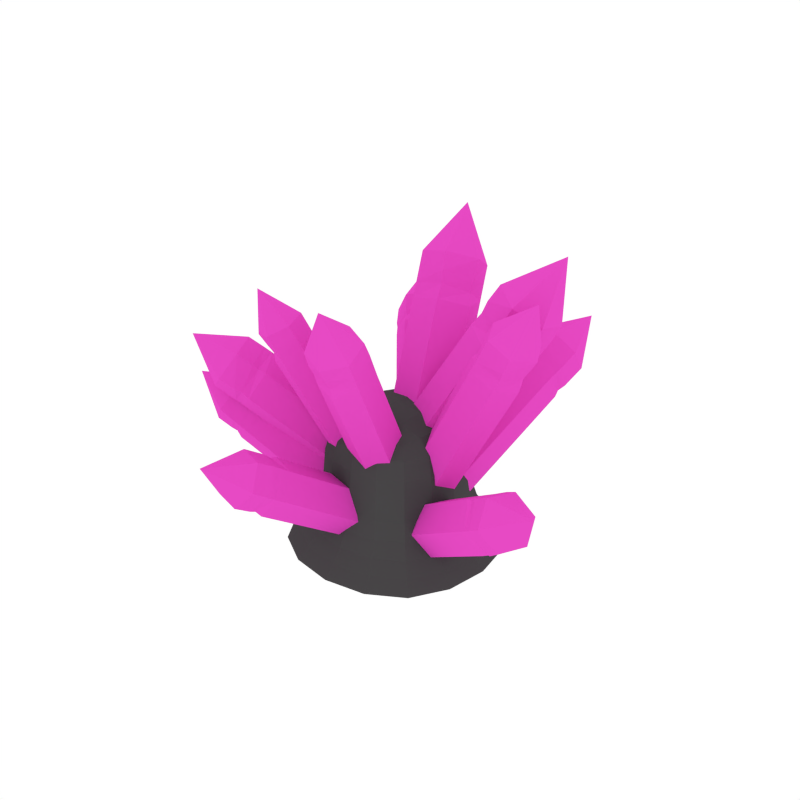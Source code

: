 # Source: Mineral.blend  (saved by Blender 2.79.0; exported with 4.5.12 LTS)
import bpy
from mathutils import Matrix  # noqa: F401  (used for matrix-valued properties, if any)

bpy.ops.wm.read_factory_settings(use_empty=True)
scene = bpy.context.scene
scene.name = 'Scene'

# ---- collections
col_collection_1 = bpy.data.collections.new('Collection 1'); scene.collection.children.link(col_collection_1)

# ---- materials (node trees are filled in below, after node groups)
mat_grey = bpy.data.materials.new('Grey')
mat_grey.alpha_threshold = 0.0
mat_grey.diffuse_color = (0.0668, 0.0668, 0.0668, 1.0)
mat_grey.roughness = 0.5
mat_pink = bpy.data.materials.new('Pink')
mat_pink.alpha_threshold = 0.0
mat_pink.diffuse_color = (0.8, 0.06879, 0.5523, 1.0)
mat_pink.roughness = 0.5

# ---- material node trees

# ---- world
world_world = bpy.data.worlds.new('World'); scene.world = world_world
world_world.color = (1.0, 1.0, 1.0)
world_world.use_sun_shadow = False
world_world.sun_shadow_jitter_overblur = 0.0
world_world.cycles.sampling_method = 'NONE'
world_world.cycles.sample_map_resolution = 256

# ---- meshes
me_cube_024 = bpy.data.meshes.new('Cube.024')
me_cube_024.from_pydata([(-0.09692, -1.707e-09, 0.03333), (-0.09038, -0.03864, 0.03287), (-0.08946, -1.214e-09, 0.06166), (-0.09038, 0.03864, 0.03287), (-0.09933, -1.214e-09, 0.001889), (-0.09271, -0.03973, 0.001889), (-0.08316, -0.03528, 0.05981), (-0.08316, 0.03528, 0.05981), (-0.09271, 0.03973, 0.001889), (-1.707e-09, 0.09692, 0.03333), (-0.03864, 0.09038, 0.03287), (-1.214e-09, 0.08946, 0.06166), (0.03864, 0.09038, 0.03287), (-1.214e-09, 0.09933, 0.001889), (-0.03973, 0.09271, 0.001889), (-0.03528, 0.08316, 0.05981), (0.03528, 0.08316, 0.05981), (0.03973, 0.09271, 0.001889), (0.09692, 1.707e-09, 0.03333), (0.09038, 0.03864, 0.03287), (0.08946, 1.214e-09, 0.06166), (0.09038, -0.03864, 0.03287), (0.09933, 1.214e-09, 0.001889), (0.09271, 0.03973, 0.001889), (0.08316, 0.03528, 0.05981), (0.08316, -0.03528, 0.05981), (0.09271, -0.03973, 0.001889), (1.707e-09, -0.09692, 0.03333), (0.03864, -0.09038, 0.03287), (1.214e-09, -0.08946, 0.06166), (-0.03864, -0.09038, 0.03287), (1.214e-09, -0.09933, 0.001889), (0.03973, -0.09271, 0.001889), (0.03528, -0.08316, 0.05981), (-0.03528, -0.08316, 0.05981), (-0.03973, -0.09271, 0.001889), (0.0, 3.792e-11, 0.102), (0.0, 0.03973, 0.09746), (-0.03973, 0.0, 0.09746), (0.0, -0.03973, 0.09746), (0.03973, 0.0, 0.09746), (0.03675, 0.03675, 0.09321), (-0.03675, 0.03675, 0.09321), (-0.03675, -0.03675, 0.09321), (0.03675, -0.03675, 0.09321), (0.0, -0.1219, -0.07506), (0.04876, -0.1138, -0.07506), (0.0, -0.1099, -0.05373), (-0.04876, -0.1138, -0.07506), (0.0, -0.1366, -0.0938), (0.05465, -0.1275, -0.0938), (0.04395, -0.1026, -0.05373), (-0.04395, -0.1026, -0.05373), (-0.05465, -0.1275, -0.0938), (0.1219, 0.0, -0.07506), (0.1138, 0.04876, -0.07506), (0.1099, 0.0, -0.05373), (0.1138, -0.04876, -0.07506), (0.1366, 0.0, -0.0938), (0.1275, 0.05465, -0.0938), (0.1026, 0.04395, -0.05373), (0.1026, -0.04395, -0.05373), (0.1275, -0.05465, -0.0938), (0.0, 0.1219, -0.07506), (-0.04876, 0.1138, -0.07506), (0.0, 0.1099, -0.05373), (0.04876, 0.1138, -0.07506), (0.0, 0.1366, -0.0938), (-0.05465, 0.1275, -0.0938), (-0.04395, 0.1026, -0.05373), (0.04395, 0.1026, -0.05373), (0.05465, 0.1275, -0.0938), (-0.1219, 0.0, -0.07506), (-0.1138, -0.04876, -0.07506), (-0.1099, 0.0, -0.05373), (-0.1138, 0.04876, -0.07506), (-0.1366, 0.0, -0.0938), (-0.1275, -0.05465, -0.0938), (-0.1026, -0.04395, -0.05373), (-0.1026, 0.04395, -0.05373), (-0.1275, 0.05465, -0.0938), (-0.1425, 0.06108, -0.1112), (-0.1527, 0.0, -0.1112), (-0.1425, -0.06108, -0.1112), (-0.07284, -0.07284, 0.001889), (-0.0709, -0.0709, 0.0324), (-0.06489, -0.06489, 0.05795), (-0.06672, -0.03339, 0.08062), (-0.07203, -6.068e-10, 0.084), (-0.06672, 0.03339, 0.08062), (-0.08058, 0.08058, -0.05373), (-0.0894, 0.0894, -0.07506), (-0.1002, 0.1002, -0.0938), (0.06108, 0.1425, -0.1112), (0.0, 0.1527, -0.1112), (-0.06108, 0.1425, -0.1112), (-0.03339, 0.06672, 0.08062), (-6.068e-10, 0.07203, 0.084), (0.03339, 0.06672, 0.08062), (0.08058, 0.08058, -0.05373), (0.0894, 0.0894, -0.07506), (0.1002, 0.1002, -0.0938), (0.1425, -0.06108, -0.1112), (0.1527, 0.0, -0.1112), (0.1425, 0.06108, -0.1112), (0.06672, 0.03339, 0.08062), (0.07203, 6.068e-10, 0.084), (0.06672, -0.03339, 0.08062), (0.08058, -0.08058, -0.05373), (0.0894, -0.0894, -0.07506), (0.1002, -0.1002, -0.0938), (-0.06108, -0.1425, -0.1112), (0.0, -0.1527, -0.1112), (0.06108, -0.1425, -0.1112), (0.03339, -0.06672, 0.08062), (6.068e-10, -0.07203, 0.084), (-0.03339, -0.06672, 0.08062), (-0.1002, -0.1002, -0.0938), (-0.0894, -0.0894, -0.07506), (-0.08058, -0.08058, -0.05373), (-0.06489, 0.06489, 0.05795), (-0.0709, 0.0709, 0.0324), (-0.07284, 0.07284, 0.001889), (0.06489, 0.06489, 0.05795), (0.0709, 0.0709, 0.0324), (0.07284, 0.07284, 0.001889), (0.06489, -0.06489, 0.05795), (0.0709, -0.0709, 0.0324), (0.07284, -0.07284, 0.001889), (0.04076, -0.09511, -0.02851), (4.551e-10, -0.1019, -0.02851), (-0.04076, -0.09511, -0.02851), (0.09511, 0.04076, -0.02851), (0.1019, 4.551e-10, -0.02851), (0.09511, -0.04076, -0.02851), (-0.04076, 0.09511, -0.02851), (-4.551e-10, 0.1019, -0.02851), (0.04076, 0.09511, -0.02851), (-0.09511, -0.04076, -0.02851), (-0.1019, -4.551e-10, -0.02851), (-0.09511, 0.04076, -0.02851), (-0.112, -0.112, -0.1112), (-0.05609, -0.05609, 0.07377), (-0.112, 0.112, -0.1112), (-0.05609, 0.05609, 0.07377), (0.112, -0.112, -0.1112), (0.05609, -0.05609, 0.07377), (0.112, 0.112, -0.1112), (0.05609, 0.05609, 0.07377), (-0.07473, -0.07473, -0.02851), (-0.07473, 0.07473, -0.02851), (0.07473, 0.07473, -0.02851), (0.07473, -0.07473, -0.02851), (0.1505, 0.2072, 0.1441), (0.1165, 0.2011, 0.1688), (0.0812, 0.219, 0.1597), (0.07774, 0.2459, 0.1255), (0.1104, 0.2524, 0.101), (0.1478, 0.2321, 0.1104), (0.1316, 0.2774, 0.1726), (0.145, 0.187, 0.1302), (0.1093, 0.1808, 0.1552), (0.07516, 0.1986, 0.1441), (0.06851, 0.225, 0.1119), (0.1031, 0.2323, 0.08557), (0.1388, 0.2047, 0.0902), (0.1358, 0.1627, 0.1118), (0.1012, 0.1567, 0.1379), (0.134, 0.1882, 0.07757), (0.06758, 0.182, 0.1341), (0.06286, 0.2076, 0.09974), (0.09695, 0.2148, 0.07308), (0.08219, -0.01075, -0.02266), (0.04693, -0.01663, 0.002388), (0.07957, 0.01424, -0.05846), (0.01293, 0.002242, -0.007732), (0.006041, 0.02826, -0.04042), (0.04045, 0.03538, -0.06686), (0.07412, 0.1915, 0.1379), (0.06667, 0.216, 0.1086), (0.1003, 0.2244, 0.07991), (0.1407, 0.1757, 0.1215), (0.1057, 0.1702, 0.1476), (0.134, 0.195, 0.08491), (-0.2132, -0.09913, 0.091), (-0.2257, -0.1219, 0.06155), (-0.2475, -0.1075, 0.03468), (-0.2596, -0.06912, 0.03601), (-0.2479, -0.04635, 0.06435), (-0.2236, -0.06184, 0.0925), (-0.2851, -0.1002, 0.0959), (-0.1939, -0.09371, 0.07951), (-0.2069, -0.1166, 0.04863), (-0.2276, -0.1006, 0.02251), (-0.2408, -0.06405, 0.02107), (-0.2286, -0.03958, 0.05113), (-0.1973, -0.05328, 0.0754), (-0.1707, -0.08563, 0.06328), (-0.1839, -0.1095, 0.03351), (-0.1812, -0.04772, 0.06569), (-0.2129, -0.09737, 0.01049), (-0.2243, -0.05919, 0.01037), (-0.2121, -0.03445, 0.03996), (-0.05, -0.049, -0.01741), (-0.06315, -0.0719, -0.04782), (-0.05981, -0.009872, -0.01599), (-0.08503, -0.05637, -0.07342), (-0.09789, -0.01951, -0.0752), (-0.08555, 0.005015, -0.04532), (-0.2201, -0.09761, 0.01914), (-0.2329, -0.06409, 0.01675), (-0.2212, -0.03723, 0.0461), (-0.183, -0.08981, 0.07194), (-0.1968, -0.1135, 0.04195), (-0.1891, -0.05183, 0.06808), (-0.07907, -0.121, 0.2293), (-0.101, -0.1397, 0.2147), (-0.1285, -0.1282, 0.2075), (-0.137, -0.09684, 0.2155), (-0.1165, -0.07822, 0.2298), (-0.08617, -0.09081, 0.2367), (-0.1272, -0.1266, 0.271), (-0.0721, -0.1155, 0.2131), (-0.09461, -0.134, 0.1981), (-0.1206, -0.1212, 0.1916), (-0.1316, -0.09209, 0.1981), (-0.1101, -0.07254, 0.2131), (-0.07651, -0.08227, 0.2116), (-0.06075, -0.1042, 0.1821), (-0.08276, -0.1235, 0.1675), (-0.06676, -0.07366, 0.1894), (-0.1133, -0.1148, 0.1669), (-0.122, -0.08422, 0.174), (-0.1007, -0.0643, 0.1891), (-0.001622, -0.05328, 0.03111), (-0.02413, -0.07176, 0.01608), (-0.008115, -0.02187, 0.03794), (-0.05034, -0.05916, 0.01024), (-0.06115, -0.02985, 0.01608), (-0.03959, -0.0103, 0.03111), (-0.1147, -0.116, 0.1808), (-0.1261, -0.09, 0.1874), (-0.1059, -0.06889, 0.2025), (-0.06695, -0.1103, 0.199), (-0.08921, -0.1292, 0.1842), (-0.0728, -0.07899, 0.1971), (0.1906, 0.09806, 0.2311), (0.1909, 0.05209, 0.2435), (0.1559, 0.03477, 0.2663), (0.1179, 0.06271, 0.2805), (0.1167, 0.1073, 0.2695), (0.1545, 0.1256, 0.2433), (0.1929, 0.09731, 0.3255), (0.1786, 0.09259, 0.2074), (0.178, 0.04592, 0.2199), (0.1428, 0.03147, 0.2415), (0.105, 0.05426, 0.2574), (0.1038, 0.1011, 0.2458), (0.1351, 0.1162, 0.2077), (0.1534, 0.08121, 0.164), (0.1544, 0.03454, 0.1764), (0.1174, 0.1097, 0.1748), (0.1248, 0.01885, 0.2093), (0.08707, 0.04524, 0.2229), (0.0852, 0.09219, 0.2116), (0.03794, 0.02494, -0.05133), (0.03731, -0.02173, -0.03878), (0.0003661, 0.0534, -0.04047), (0.002627, -0.03593, -0.0162), (-0.03566, -0.01339, -0.001272), (-0.0369, 0.0335, -0.01286), (0.1337, 0.02988, 0.2242), (0.09951, 0.04998, 0.2409), (0.09556, 0.09717, 0.2307), (0.1671, 0.08741, 0.1876), (0.1672, 0.04074, 0.2001), (0.1248, 0.108, 0.1894), (0.05943, -0.1317, 0.2491), (0.06384, -0.1652, 0.2321), (0.03511, -0.1848, 0.2237), (-0.001094, -0.1733, 0.233), (-0.006387, -0.1413, 0.2497), (0.02522, -0.1195, 0.2578), (0.03436, -0.1826, 0.298), (0.05845, -0.1214, 0.2303), (0.06234, -0.1552, 0.2127), (0.03326, -0.1726, 0.205), (-0.00235, -0.165, 0.2127), (-0.00789, -0.1314, 0.2303), (0.02297, -0.1046, 0.2285), (0.05451, -0.103, 0.194), (0.05957, -0.1369, 0.1769), (0.02069, -0.08955, 0.2025), (0.03157, -0.1614, 0.1762), (-0.003967, -0.1505, 0.1845), (-0.01007, -0.117, 0.2021), (0.04199, -0.0126, 0.01728), (0.04588, -0.04645, -0.00031), (0.006994, 0.000956, 0.02527), (0.01686, -0.06422, -0.007143), (-0.01881, -0.05624, -0.00031), (-0.02435, -0.02264, 0.01728), (0.0319, -0.1636, 0.1924), (-0.000904, -0.1583, 0.2002), (-0.008856, -0.125, 0.2178), (0.0566, -0.113, 0.2137), (0.06108, -0.1469, 0.1964), (0.0221, -0.09887, 0.2115), (-0.03761, -0.226, 0.091), (-0.02528, -0.2488, 0.06155), (-0.0492, -0.2593, 0.03468), (-0.08798, -0.2487, 0.03601), (-0.1008, -0.2265, 0.06435), (-0.07456, -0.2145, 0.0925), (-0.07567, -0.287, 0.0959), (-0.03166, -0.2068, 0.07951), (-0.01944, -0.2301, 0.04863), (-0.0441, -0.2388, 0.02251), (-0.08203, -0.2301, 0.02107), (-0.09597, -0.2066, 0.05113), (-0.06751, -0.1878, 0.0754), (-0.02587, -0.1829, 0.06328), (-0.01297, -0.2069, 0.03351), (-0.06341, -0.1712, 0.06569), (-0.03892, -0.2248, 0.01049), (-0.07719, -0.2136, 0.01037), (-0.09131, -0.1899, 0.03996), (0.008816, -0.06164, -0.01741), (0.02092, -0.08511, -0.04782), (-0.02938, -0.04866, -0.01599), (-0.003997, -0.09507, -0.07342), (-0.04194, -0.08588, -0.0752), (-0.05585, -0.06221, -0.04532), (-0.04258, -0.2309, 0.01914), (-0.07773, -0.2235, 0.01675), (-0.09391, -0.1991, 0.0461), (-0.02904, -0.1955, 0.07194), (-0.0166, -0.2199, 0.04195), (-0.06424, -0.18, 0.06808), (-0.09769, 0.2458, 0.1441), (-0.111, 0.2138, 0.1688), (-0.1452, 0.1939, 0.1597), (-0.1696, 0.2056, 0.1255), (-0.1575, 0.2366, 0.101), (-0.12, 0.257, 0.1104), (-0.1669, 0.268, 0.1726), (-0.08372, 0.2302, 0.1302), (-0.09787, 0.1969, 0.1552), (-0.1313, 0.1778, 0.1441), (-0.1571, 0.1865, 0.1119), (-0.1445, 0.2195, 0.08557), (-0.1019, 0.2345, 0.0902), (-0.06826, 0.2093, 0.1118), (-0.08195, 0.177, 0.1379), (-0.09065, 0.2216, 0.07757), (-0.1215, 0.1624, 0.1341), (-0.1456, 0.1724, 0.09974), (-0.1331, 0.2049, 0.07308), (0.04837, 0.07016, -0.02266), (0.03419, 0.03735, 0.002388), (0.02595, 0.08151, -0.05846), (-0.0001097, 0.01901, -0.007732), (-0.0257, 0.02734, -0.04042), (-0.01303, 0.06011, -0.06686), (-0.1259, 0.1731, 0.1379), (-0.1506, 0.1801, 0.1086), (-0.1394, 0.2129, 0.07991), (-0.0765, 0.2205, 0.1215), (-0.0909, 0.1881, 0.1476), (-0.09637, 0.2252, 0.08491), (-0.2276, -0.06565, 0.1441), (-0.198, -0.08357, 0.1688), (-0.1834, -0.1204, 0.1597), (-0.1986, -0.1428, 0.1255), (-0.2274, -0.1261, 0.101), (-0.242, -0.08605, 0.1104), (-0.2599, -0.1308, 0.1726), (-0.2101, -0.05417, 0.1302), (-0.1792, -0.07314, 0.1552), (-0.1654, -0.1091, 0.1441), (-0.1779, -0.1333, 0.1119), (-0.2086, -0.1158, 0.08557), (-0.2171, -0.07151, 0.0902), (-0.1871, -0.042, 0.1118), (-0.1572, -0.06038, 0.1379), (-0.2026, -0.0623, 0.07757), (-0.1487, -0.1016, 0.1341), (-0.1621, -0.124, 0.09974), (-0.1924, -0.1068, 0.07308), (-0.03206, 0.05249, -0.02266), (-0.001741, 0.03356, 0.002388), (-0.04664, 0.03203, -0.05846), (0.01125, -0.003094, -0.007732), (-0.0008117, -0.02715, -0.04042), (-0.03132, -0.009719, -0.06686), (-0.1599, -0.1044, 0.1379), (-0.1706, -0.1278, 0.1086), (-0.2013, -0.1118, 0.07991), (-0.1994, -0.04848, 0.1215), (-0.1695, -0.06756, 0.1476), (-0.207, -0.06742, 0.08491), (0.2479, -0.07683, 0.091), (0.2723, -0.06805, 0.06155), (0.2791, -0.09327, 0.03468), (0.2628, -0.13, 0.03601), (0.2389, -0.1394, 0.06435), (0.231, -0.1116, 0.0925), (0.3025, -0.1236, 0.0959), (0.2298, -0.06807, 0.07951), (0.2547, -0.05949, 0.04863), (0.2596, -0.08517, 0.02251), (0.2453, -0.1214, 0.02107), (0.22, -0.1316, 0.05113), (0.2056, -0.1007, 0.0754), (0.207, -0.05878, 0.06328), (0.2327, -0.04962, 0.03351), (0.1898, -0.09414, 0.06569), (0.2465, -0.07794, 0.01049), (0.2298, -0.1141, 0.01037), (0.2042, -0.1245, 0.03996), (0.09233, -0.006337, -0.01741), (0.1174, 0.002118, -0.04782), (0.07379, -0.04216, -0.01599), (0.1235, -0.02401, -0.07342), (0.1087, -0.06015, -0.0752), (0.08322, -0.07036, -0.04532), (0.252, -0.08248, 0.01914), (0.2394, -0.1161, 0.01675), (0.2128, -0.1285, 0.0461), (0.219, -0.0638, 0.07194), (0.2451, -0.05515, 0.04195), (0.1985, -0.09629, 0.06808), (0.1692, 0.03322, 0.2491), (0.2029, 0.03258, 0.2321), (0.2181, 0.001227, 0.2237), (0.2013, -0.03284, 0.233), (0.1689, -0.03329, 0.2497), (0.152, 0.001227, 0.2578), (0.2158, 0.0008178, 0.298), (0.1588, 0.0338, 0.2303), (0.1929, 0.03258, 0.2127), (0.2057, 0.001227, 0.205), (0.1929, -0.03284, 0.2127), (0.1588, -0.03329, 0.2303), (0.1369, 0.001227, 0.2285), (0.1401, 0.03265, 0.194), (0.1744, 0.03258, 0.1769), (0.1217, 0.001227, 0.2025), (0.1944, 0.001227, 0.1762), (0.1783, -0.03228, 0.1845), (0.1443, -0.03329, 0.2021), (0.04881, 0.0338, 0.01728), (0.08286, 0.03258, -0.00031), (0.03017, 0.001227, 0.02527), (0.09609, 0.001227, -0.007143), (0.08286, -0.03284, -0.00031), (0.04881, -0.03329, 0.01728), (0.1966, 0.001227, 0.1924), (0.1864, -0.03041, 0.2002), (0.1524, -0.03329, 0.2178), (0.1503, 0.03323, 0.2137), (0.1844, 0.03258, 0.1964), (0.1311, 0.001227, 0.2115), (-0.03837, 0.1973, 0.2311), (0.007119, 0.1907, 0.2435), (0.01902, 0.1535, 0.2663), (-0.0143, 0.1201, 0.2805), (-0.05859, 0.1256, 0.2695), (-0.071, 0.1657, 0.2433), (-0.03728, 0.1995, 0.3255), (-0.03475, 0.1847, 0.2074), (0.01131, 0.177, 0.2199), (0.02032, 0.1401, 0.2415), (-0.007859, 0.1062, 0.2574), (-0.0544, 0.1119, 0.2458), (-0.06461, 0.1452, 0.2077), (-0.02728, 0.158, 0.164), (0.01901, 0.152, 0.1764), (-0.06081, 0.1267, 0.1748), (0.0301, 0.1204, 0.2093), (-0.001631, 0.08703, 0.2229), (-0.04834, 0.0922, 0.2116), (0.01109, 0.03541, -0.05133), (0.05714, 0.0278, -0.03878), (-0.02267, 0.00252, -0.04047), (0.06598, -0.008609, -0.0162), (0.03797, -0.04309, -0.001272), (-0.00857, -0.0373, -0.01286), (0.02054, 0.1309, 0.2242), (-0.004456, 0.1, 0.2409), (-0.05171, 0.1032, 0.2307), (-0.03136, 0.1724, 0.1876), (0.01481, 0.1656, 0.2001), (-0.05804, 0.1337, 0.1894)], [], [(0, 4, 5, 1), (1, 5, 84, 85), (4, 139, 138, 5), (5, 138, 149, 84), (0, 1, 6, 2), (2, 6, 87, 88), (1, 85, 86, 6), (6, 86, 142, 87), (0, 2, 7, 3), (3, 7, 120, 121), (2, 88, 89, 7), (7, 89, 144, 120), (0, 3, 8, 4), (4, 8, 140, 139), (3, 121, 122, 8), (8, 122, 150, 140), (9, 13, 14, 10), (10, 14, 122, 121), (13, 136, 135, 14), (14, 135, 150, 122), (9, 10, 15, 11), (11, 15, 96, 97), (10, 121, 120, 15), (15, 120, 144, 96), (9, 11, 16, 12), (12, 16, 123, 124), (11, 97, 98, 16), (16, 98, 148, 123), (9, 12, 17, 13), (13, 17, 137, 136), (12, 124, 125, 17), (17, 125, 151, 137), (18, 22, 23, 19), (19, 23, 125, 124), (22, 133, 132, 23), (23, 132, 151, 125), (18, 19, 24, 20), (20, 24, 105, 106), (19, 124, 123, 24), (24, 123, 148, 105), (18, 20, 25, 21), (21, 25, 126, 127), (20, 106, 107, 25), (25, 107, 146, 126), (18, 21, 26, 22), (22, 26, 134, 133), (21, 127, 128, 26), (26, 128, 152, 134), (27, 31, 32, 28), (28, 32, 128, 127), (31, 130, 129, 32), (32, 129, 152, 128), (27, 28, 33, 29), (29, 33, 114, 115), (28, 127, 126, 33), (33, 126, 146, 114), (27, 29, 34, 30), (30, 34, 86, 85), (29, 115, 116, 34), (34, 116, 142, 86), (27, 30, 35, 31), (31, 35, 131, 130), (30, 85, 84, 35), (35, 84, 149, 131), (36, 40, 41, 37), (37, 41, 98, 97), (40, 106, 105, 41), (41, 105, 148, 98), (36, 37, 42, 38), (38, 42, 89, 88), (37, 97, 96, 42), (42, 96, 144, 89), (36, 38, 43, 39), (39, 43, 116, 115), (38, 88, 87, 43), (43, 87, 142, 116), (36, 39, 44, 40), (40, 44, 107, 106), (39, 115, 114, 44), (44, 114, 146, 107), (45, 49, 50, 46), (46, 50, 110, 109), (49, 112, 113, 50), (50, 113, 145, 110), (45, 46, 51, 47), (47, 51, 129, 130), (46, 109, 108, 51), (51, 108, 152, 129), (45, 47, 52, 48), (48, 52, 119, 118), (47, 130, 131, 52), (52, 131, 149, 119), (45, 48, 53, 49), (49, 53, 111, 112), (48, 118, 117, 53), (53, 117, 141, 111), (54, 58, 59, 55), (55, 59, 101, 100), (58, 103, 104, 59), (59, 104, 147, 101), (54, 55, 60, 56), (56, 60, 132, 133), (55, 100, 99, 60), (60, 99, 151, 132), (54, 56, 61, 57), (57, 61, 108, 109), (56, 133, 134, 61), (61, 134, 152, 108), (54, 57, 62, 58), (58, 62, 102, 103), (57, 109, 110, 62), (62, 110, 145, 102), (63, 67, 68, 64), (64, 68, 92, 91), (67, 94, 95, 68), (68, 95, 143, 92), (63, 64, 69, 65), (65, 69, 135, 136), (64, 91, 90, 69), (69, 90, 150, 135), (63, 65, 70, 66), (66, 70, 99, 100), (65, 136, 137, 70), (70, 137, 151, 99), (63, 66, 71, 67), (67, 71, 93, 94), (66, 100, 101, 71), (71, 101, 147, 93), (72, 76, 77, 73), (73, 77, 117, 118), (76, 82, 83, 77), (77, 83, 141, 117), (72, 73, 78, 74), (74, 78, 138, 139), (73, 118, 119, 78), (78, 119, 149, 138), (72, 74, 79, 75), (75, 79, 90, 91), (74, 139, 140, 79), (79, 140, 150, 90), (72, 75, 80, 76), (76, 80, 81, 82), (75, 91, 92, 80), (80, 92, 143, 81), (159, 158, 157), (159, 153, 158), (155, 154, 159), (156, 159, 157), (155, 159, 156), (154, 153, 159), (156, 157, 164, 163), (154, 155, 162, 161), (158, 153, 160, 165), (157, 158, 165, 164), (155, 156, 163, 162), (153, 154, 161, 160), (179, 180, 171, 170), (182, 178, 169, 167), (183, 181, 166, 168), (180, 183, 168, 171), (178, 179, 170, 169), (181, 182, 167, 166), (170, 171, 177, 176), (167, 169, 175, 173), (168, 166, 172, 174), (171, 168, 174, 177), (169, 170, 176, 175), (166, 167, 173, 172), (160, 161, 182, 181), (162, 163, 179, 178), (164, 165, 183, 180), (165, 160, 181, 183), (161, 162, 178, 182), (163, 164, 180, 179), (190, 189, 188), (190, 184, 189), (186, 185, 190), (187, 190, 188), (186, 190, 187), (185, 184, 190), (187, 188, 195, 194), (185, 186, 193, 192), (189, 184, 191, 196), (188, 189, 196, 195), (186, 187, 194, 193), (184, 185, 192, 191), (210, 211, 202, 201), (213, 209, 200, 198), (214, 212, 197, 199), (211, 214, 199, 202), (209, 210, 201, 200), (212, 213, 198, 197), (201, 202, 208, 207), (198, 200, 206, 204), (199, 197, 203, 205), (202, 199, 205, 208), (200, 201, 207, 206), (197, 198, 204, 203), (191, 192, 213, 212), (193, 194, 210, 209), (195, 196, 214, 211), (196, 191, 212, 214), (192, 193, 209, 213), (194, 195, 211, 210), (221, 220, 219), (221, 215, 220), (217, 216, 221), (218, 221, 219), (217, 221, 218), (216, 215, 221), (218, 219, 226, 225), (216, 217, 224, 223), (220, 215, 222, 227), (219, 220, 227, 226), (217, 218, 225, 224), (215, 216, 223, 222), (241, 242, 233, 232), (244, 240, 231, 229), (245, 243, 228, 230), (242, 245, 230, 233), (240, 241, 232, 231), (243, 244, 229, 228), (232, 233, 239, 238), (229, 231, 237, 235), (230, 228, 234, 236), (233, 230, 236, 239), (231, 232, 238, 237), (228, 229, 235, 234), (222, 223, 244, 243), (224, 225, 241, 240), (226, 227, 245, 242), (227, 222, 243, 245), (223, 224, 240, 244), (225, 226, 242, 241), (252, 251, 250), (252, 246, 251), (248, 247, 252), (249, 252, 250), (248, 252, 249), (247, 246, 252), (249, 250, 257, 256), (247, 248, 255, 254), (251, 246, 253, 258), (250, 251, 258, 257), (248, 249, 256, 255), (246, 247, 254, 253), (272, 273, 264, 263), (275, 271, 262, 260), (276, 274, 259, 261), (273, 276, 261, 264), (271, 272, 263, 262), (274, 275, 260, 259), (263, 264, 270, 269), (260, 262, 268, 266), (261, 259, 265, 267), (264, 261, 267, 270), (262, 263, 269, 268), (259, 260, 266, 265), (253, 254, 275, 274), (255, 256, 272, 271), (257, 258, 276, 273), (258, 253, 274, 276), (254, 255, 271, 275), (256, 257, 273, 272), (283, 282, 281), (283, 277, 282), (279, 278, 283), (280, 283, 281), (279, 283, 280), (278, 277, 283), (280, 281, 288, 287), (278, 279, 286, 285), (282, 277, 284, 289), (281, 282, 289, 288), (279, 280, 287, 286), (277, 278, 285, 284), (303, 304, 295, 294), (306, 302, 293, 291), (307, 305, 290, 292), (304, 307, 292, 295), (302, 303, 294, 293), (305, 306, 291, 290), (294, 295, 301, 300), (291, 293, 299, 297), (292, 290, 296, 298), (295, 292, 298, 301), (293, 294, 300, 299), (290, 291, 297, 296), (284, 285, 306, 305), (286, 287, 303, 302), (288, 289, 307, 304), (289, 284, 305, 307), (285, 286, 302, 306), (287, 288, 304, 303), (314, 313, 312), (314, 308, 313), (310, 309, 314), (311, 314, 312), (310, 314, 311), (309, 308, 314), (311, 312, 319, 318), (309, 310, 317, 316), (313, 308, 315, 320), (312, 313, 320, 319), (310, 311, 318, 317), (308, 309, 316, 315), (334, 335, 326, 325), (337, 333, 324, 322), (338, 336, 321, 323), (335, 338, 323, 326), (333, 334, 325, 324), (336, 337, 322, 321), (325, 326, 332, 331), (322, 324, 330, 328), (323, 321, 327, 329), (326, 323, 329, 332), (324, 325, 331, 330), (321, 322, 328, 327), (315, 316, 337, 336), (317, 318, 334, 333), (319, 320, 338, 335), (320, 315, 336, 338), (316, 317, 333, 337), (318, 319, 335, 334), (345, 344, 343), (345, 339, 344), (341, 340, 345), (342, 345, 343), (341, 345, 342), (340, 339, 345), (342, 343, 350, 349), (340, 341, 348, 347), (344, 339, 346, 351), (343, 344, 351, 350), (341, 342, 349, 348), (339, 340, 347, 346), (365, 366, 357, 356), (368, 364, 355, 353), (369, 367, 352, 354), (366, 369, 354, 357), (364, 365, 356, 355), (367, 368, 353, 352), (356, 357, 363, 362), (353, 355, 361, 359), (354, 352, 358, 360), (357, 354, 360, 363), (355, 356, 362, 361), (352, 353, 359, 358), (346, 347, 368, 367), (348, 349, 365, 364), (350, 351, 369, 366), (351, 346, 367, 369), (347, 348, 364, 368), (349, 350, 366, 365), (376, 375, 374), (376, 370, 375), (372, 371, 376), (373, 376, 374), (372, 376, 373), (371, 370, 376), (373, 374, 381, 380), (371, 372, 379, 378), (375, 370, 377, 382), (374, 375, 382, 381), (372, 373, 380, 379), (370, 371, 378, 377), (396, 397, 388, 387), (399, 395, 386, 384), (400, 398, 383, 385), (397, 400, 385, 388), (395, 396, 387, 386), (398, 399, 384, 383), (387, 388, 394, 393), (384, 386, 392, 390), (385, 383, 389, 391), (388, 385, 391, 394), (386, 387, 393, 392), (383, 384, 390, 389), (377, 378, 399, 398), (379, 380, 396, 395), (381, 382, 400, 397), (382, 377, 398, 400), (378, 379, 395, 399), (380, 381, 397, 396), (407, 406, 405), (407, 401, 406), (403, 402, 407), (404, 407, 405), (403, 407, 404), (402, 401, 407), (404, 405, 412, 411), (402, 403, 410, 409), (406, 401, 408, 413), (405, 406, 413, 412), (403, 404, 411, 410), (401, 402, 409, 408), (427, 428, 419, 418), (430, 426, 417, 415), (431, 429, 414, 416), (428, 431, 416, 419), (426, 427, 418, 417), (429, 430, 415, 414), (418, 419, 425, 424), (415, 417, 423, 421), (416, 414, 420, 422), (419, 416, 422, 425), (417, 418, 424, 423), (414, 415, 421, 420), (408, 409, 430, 429), (410, 411, 427, 426), (412, 413, 431, 428), (413, 408, 429, 431), (409, 410, 426, 430), (411, 412, 428, 427), (438, 437, 436), (438, 432, 437), (434, 433, 438), (435, 438, 436), (434, 438, 435), (433, 432, 438), (435, 436, 443, 442), (433, 434, 441, 440), (437, 432, 439, 444), (436, 437, 444, 443), (434, 435, 442, 441), (432, 433, 440, 439), (458, 459, 450, 449), (461, 457, 448, 446), (462, 460, 445, 447), (459, 462, 447, 450), (457, 458, 449, 448), (460, 461, 446, 445), (449, 450, 456, 455), (446, 448, 454, 452), (447, 445, 451, 453), (450, 447, 453, 456), (448, 449, 455, 454), (445, 446, 452, 451), (439, 440, 461, 460), (441, 442, 458, 457), (443, 444, 462, 459), (444, 439, 460, 462), (440, 441, 457, 461), (442, 443, 459, 458), (469, 468, 467), (469, 463, 468), (465, 464, 469), (466, 469, 467), (465, 469, 466), (464, 463, 469), (466, 467, 474, 473), (464, 465, 472, 471), (468, 463, 470, 475), (467, 468, 475, 474), (465, 466, 473, 472), (463, 464, 471, 470), (489, 490, 481, 480), (492, 488, 479, 477), (493, 491, 476, 478), (490, 493, 478, 481), (488, 489, 480, 479), (491, 492, 477, 476), (480, 481, 487, 486), (477, 479, 485, 483), (478, 476, 482, 484), (481, 478, 484, 487), (479, 480, 486, 485), (476, 477, 483, 482), (470, 471, 492, 491), (472, 473, 489, 488), (474, 475, 493, 490), (475, 470, 491, 493), (471, 472, 488, 492), (473, 474, 490, 489), (143, 95, 94, 93, 147, 104, 103, 102, 145, 113, 112, 111, 141, 83, 82, 81)])
me_cube_024.polygons.foreach_set('material_index', [0, 0, 0, 0, 0, 0, 0, 0, 0, 0, 0, 0, 0, 0, 0, 0, 0, 0, 0, 0, 0, 0, 0, 0, 0, 0, 0, 0, 0, 0, 0, 0, 0, 0, 0, 0, 0, 0, 0, 0, 0, 0, 0, 0, 0, 0, 0, 0, 0, 0, 0, 0, 0, 0, 0, 0, 0, 0, 0, 0, 0, 0, 0, 0, 0, 0, 0, 0, 0, 0, 0, 0, 0, 0, 0, 0, 0, 0, 0, 0, 0, 0, 0, 0, 0, 0, 0, 0, 0, 0, 0, 0, 0, 0, 0, 0, 0, 0, 0, 0, 0, 0, 0, 0, 0, 0, 0, 0, 0, 0, 0, 0, 0, 0, 0, 0, 0, 0, 0, 0, 0, 0, 0, 0, 0, 0, 0, 0, 0, 0, 0, 0, 0, 0, 0, 0, 0, 0, 0, 0, 0, 0, 0, 0, 1, 1, 1, 1, 1, 1, 1, 1, 1, 1, 1, 1, 1, 1, 1, 1, 1, 1, 1, 1, 1, 1, 1, 1, 1, 1, 1, 1, 1, 1, 1, 1, 1, 1, 1, 1, 1, 1, 1, 1, 1, 1, 1, 1, 1, 1, 1, 1, 1, 1, 1, 1, 1, 1, 1, 1, 1, 1, 1, 1, 1, 1, 1, 1, 1, 1, 1, 1, 1, 1, 1, 1, 1, 1, 1, 1, 1, 1, 1, 1, 1, 1, 1, 1, 1, 1, 1, 1, 1, 1, 1, 1, 1, 1, 1, 1, 1, 1, 1, 1, 1, 1, 1, 1, 1, 1, 1, 1, 1, 1, 1, 1, 1, 1, 1, 1, 1, 1, 1, 1, 1, 1, 1, 1, 1, 1, 1, 1, 1, 1, 1, 1, 1, 1, 1, 1, 1, 1, 1, 1, 1, 1, 1, 1, 1, 1, 1, 1, 1, 1, 1, 1, 1, 1, 1, 1, 1, 1, 1, 1, 1, 1, 1, 1, 1, 1, 1, 1, 1, 1, 1, 1, 1, 1, 1, 1, 1, 1, 1, 1, 1, 1, 1, 1, 1, 1, 1, 1, 1, 1, 1, 1, 1, 1, 1, 1, 1, 1, 1, 1, 1, 1, 1, 1, 1, 1, 1, 1, 1, 1, 1, 1, 1, 1, 1, 1, 1, 1, 1, 1, 1, 1, 1, 1, 1, 1, 1, 1, 1, 1, 1, 1, 1, 1, 1, 1, 1, 1, 1, 1, 1, 1, 1, 1, 1, 1, 1, 1, 1, 1, 1, 1, 1, 1, 1, 1, 1, 1, 1, 1, 1, 1, 1, 1, 1, 1, 1, 1, 1, 1, 1, 1, 1, 1, 1, 1, 1, 1, 1, 1, 1, 1, 1, 1, 1, 1, 1, 1, 1, 1, 1, 1, 1, 1, 1, 1, 1, 1, 1, 1, 1, 1, 1, 1, 1, 1, 1, 1, 1, 1, 1, 1, 1, 1, 1, 1, 1, 1, 1, 1, 1, 1, 1, 1, 1, 1, 1, 1, 1, 1, 0])
_uv = me_cube_024.uv_layers.new(name='UVMap')
_uv.uv.foreach_set('vector', [0.0, 0.0, 0.0, 0.0, 0.0, 0.0, 0.0, 0.0, 0.0, 0.0, 0.0, 0.0, 0.0, 0.0, 0.0, 0.0, 0.0, 0.0, 0.0, 0.0, 0.0, 0.0, 0.0, 0.0, 0.0, 0.0, 0.0, 0.0, 0.0, 0.0, 0.0, 0.0, 0.0, 0.0, 0.0, 0.0, 0.0, 0.0, 0.0, 0.0, 0.0, 0.0, 0.0, 0.0, 0.0, 0.0, 0.0, 0.0, 0.0, 0.0, 0.0, 0.0, 0.0, 0.0, 0.0, 0.0, 0.0, 0.0, 0.0, 0.0, 0.0, 0.0, 0.0, 0.0, 0.0, 0.0, 0.0, 0.0, 0.0, 0.0, 0.0, 0.0, 0.0, 0.0, 0.0, 0.0, 0.0, 0.0, 0.0, 0.0, 0.0, 0.0, 0.0, 0.0, 0.0, 0.0, 0.0, 0.0, 0.0, 0.0, 0.0, 0.0, 0.0, 0.0, 0.0, 0.0, 0.0, 0.0, 0.0, 0.0, 0.0, 0.0, 0.0, 0.0, 0.0, 0.0, 0.0, 0.0, 0.0, 0.0, 0.0, 0.0, 0.0, 0.0, 0.0, 0.0, 0.0, 0.0, 0.0, 0.0, 0.0, 0.0, 0.0, 0.0, 0.0, 0.0, 0.0, 0.0, 0.0, 0.0, 0.0, 0.0, 0.0, 0.0, 0.0, 0.0, 0.0, 0.0, 0.0, 0.0, 0.0, 0.0, 0.0, 0.0, 0.0, 0.0, 0.0, 0.0, 0.0, 0.0, 0.0, 0.0, 0.0, 0.0, 0.0, 0.0, 0.0, 0.0, 0.0, 0.0, 0.0, 0.0, 0.0, 0.0, 0.0, 0.0, 0.0, 0.0, 0.0, 0.0, 0.0, 0.0, 0.0, 0.0, 0.0, 0.0, 0.0, 0.0, 0.0, 0.0, 0.0, 0.0, 0.0, 0.0, 0.0, 0.0, 0.0, 0.0, 0.0, 0.0, 0.0, 0.0, 0.0, 0.0, 0.0, 0.0, 0.0, 0.0, 0.0, 0.0, 0.0, 0.0, 0.0, 0.0, 0.0, 0.0, 0.0, 0.0, 0.0, 0.0, 0.0, 0.0, 0.0, 0.0, 0.0, 0.0, 0.0, 0.0, 0.0, 0.0, 0.0, 0.0, 0.0, 0.0, 0.0, 0.0, 0.0, 0.0, 0.0, 0.0, 0.0, 0.0, 0.0, 0.0, 0.0, 0.0, 0.0, 0.0, 0.0, 0.0, 0.0, 0.0, 0.0, 0.0, 0.0, 0.0, 0.0, 0.0, 0.0, 0.0, 0.0, 0.0, 0.0, 0.0, 0.0, 0.0, 0.0, 0.0, 0.0, 0.0, 0.0, 0.0, 0.0, 0.0, 0.0, 0.0, 0.0, 0.0, 0.0, 0.0, 0.0, 0.0, 0.0, 0.0, 0.0, 0.0, 0.0, 0.0, 0.0, 0.0, 0.0, 0.0, 0.0, 0.0, 0.0, 0.0, 0.0, 0.0, 0.0, 0.0, 0.0, 0.0, 0.0, 0.0, 0.0, 0.0, 0.0, 0.0, 0.0, 0.0, 0.0, 0.0, 0.0, 0.0, 0.0, 0.0, 0.0, 0.0, 0.0, 0.0, 0.0, 0.0, 0.0, 0.0, 0.0, 0.0, 0.0, 0.0, 0.0, 0.0, 0.0, 0.0, 0.0, 0.0, 0.0, 0.0, 0.0, 0.0, 0.0, 0.0, 0.0, 0.0, 0.0, 0.0, 0.0, 0.0, 0.0, 0.0, 0.0, 0.0, 0.0, 0.0, 0.0, 0.0, 0.0, 0.0, 0.0, 0.0, 0.0, 0.0, 0.0, 0.0, 0.0, 0.0, 0.0, 0.0, 0.0, 0.0, 0.0, 0.0, 0.0, 0.0, 0.0, 0.0, 0.0, 0.0, 0.0, 0.0, 0.0, 0.0, 0.0, 0.0, 0.0, 0.0, 0.0, 0.0, 0.0, 0.0, 0.0, 0.0, 0.0, 0.0, 0.0, 0.0, 0.0, 0.0, 0.0, 0.0, 0.0, 0.0, 0.0, 0.0, 0.0, 0.0, 0.0, 0.0, 0.0, 0.0, 0.0, 0.0, 0.0, 0.0, 0.0, 0.0, 0.0, 0.0, 0.0, 0.0, 0.0, 0.0, 0.0, 0.0, 0.0, 0.0, 0.0, 0.0, 0.0, 0.0, 0.0, 0.0, 0.0, 0.0, 0.0, 0.0, 0.0, 0.0, 0.0, 0.0, 0.0, 0.0, 0.0, 0.0, 0.0, 0.0, 0.0, 0.0, 0.0, 0.0, 0.0, 0.0, 0.0, 0.0, 0.0, 0.0, 0.0, 0.0, 0.0, 0.0, 0.0, 0.0, 0.0, 0.0, 0.0, 0.0, 0.0, 0.0, 0.0, 0.0, 0.0, 0.0, 0.0, 0.0, 0.0, 0.0, 0.0, 0.0, 0.0, 0.0, 0.0, 0.0, 0.0, 0.0, 0.0, 0.0, 0.0, 0.0, 0.0, 0.0, 0.0, 0.0, 0.0, 0.0, 0.0, 0.0, 0.0, 0.0, 0.0, 0.0, 0.0, 0.0, 0.0, 0.0, 0.0, 0.0, 0.0, 0.0, 0.0, 0.0, 0.0, 0.0, 0.0, 0.0, 0.0, 0.0, 0.0, 0.0, 0.0, 0.0, 0.0, 0.0, 0.0, 0.0, 0.0, 0.0, 0.0, 0.0, 0.0, 0.0, 0.0, 0.0, 0.0, 0.0, 0.0, 0.0, 0.0, 0.0, 0.0, 0.0, 0.0, 0.0, 0.0, 0.0, 0.0, 0.0, 0.0, 0.0, 0.0, 0.0, 0.0, 0.0, 0.0, 0.0, 0.0, 0.0, 0.0, 0.0, 0.0, 0.0, 0.0, 0.0, 0.0, 0.0, 0.0, 0.0, 0.0, 0.0, 0.0, 0.0, 0.0, 0.0, 0.0, 0.0, 0.0, 0.0, 0.0, 0.0, 0.0, 0.0, 0.0, 0.0, 0.0, 0.0, 0.0, 0.0, 0.0, 0.0, 0.0, 0.0, 0.0, 0.0, 0.0, 0.0, 0.0, 0.0, 0.0, 0.0, 0.0, 0.0, 0.0, 0.0, 0.0, 0.0, 0.0, 0.0, 0.0, 0.0, 0.0, 0.0, 0.0, 0.0, 0.0, 0.0, 0.0, 0.0, 0.0, 0.0, 0.0, 0.0, 0.0, 0.0, 0.0, 0.0, 0.0, 0.0, 0.0, 0.0, 0.0, 0.0, 0.0, 0.0, 0.0, 0.0, 0.0, 0.0, 0.0, 0.0, 0.0, 0.0, 0.0, 0.0, 0.0, 0.0, 0.0, 0.0, 0.0, 0.0, 0.0, 0.0, 0.0, 0.0, 0.0, 0.0, 0.0, 0.0, 0.0, 0.0, 0.0, 0.0, 0.0, 0.0, 0.0, 0.0, 0.0, 0.0, 0.0, 0.0, 0.0, 0.0, 0.0, 0.0, 0.0, 0.0, 0.0, 0.0, 0.0, 0.0, 0.0, 0.0, 0.0, 0.0, 0.0, 0.0, 0.0, 0.0, 0.0, 0.0, 0.0, 0.0, 0.0, 0.0, 0.0, 0.0, 0.0, 0.0, 0.0, 0.0, 0.0, 0.0, 0.0, 0.0, 0.0, 0.0, 0.0, 0.0, 0.0, 0.0, 0.0, 0.0, 0.0, 0.0, 0.0, 0.0, 0.0, 0.0, 0.0, 0.0, 0.0, 0.0, 0.0, 0.0, 0.0, 0.0, 0.0, 0.0, 0.0, 0.0, 0.0, 0.0, 0.0, 0.0, 0.0, 0.0, 0.0, 0.0, 0.0, 0.0, 0.0, 0.0, 0.0, 0.0, 0.0, 0.0, 0.0, 0.0, 0.0, 0.0, 0.0, 0.0, 0.0, 0.0, 0.0, 0.0, 0.0, 0.0, 0.0, 0.0, 0.0, 0.0, 0.0, 0.0, 0.0, 0.0, 0.0, 0.0, 0.0, 0.0, 0.0, 0.0, 0.0, 0.0, 0.0, 0.0, 0.0, 0.0, 0.0, 0.0, 0.0, 0.0, 0.0, 0.0, 0.0, 0.0, 0.0, 0.0, 0.0, 0.0, 0.0, 0.0, 0.0, 0.0, 0.0, 0.0, 0.0, 0.0, 0.0, 0.0, 0.0, 0.0, 0.0, 0.0, 0.0, 0.0, 0.0, 0.0, 0.0, 0.0, 0.0, 0.0, 0.0, 0.0, 0.0, 0.0, 0.0, 0.0, 0.0, 0.0, 0.0, 0.0, 0.0, 0.0, 0.0, 0.0, 0.0, 0.0, 0.0, 0.0, 0.0, 0.0, 0.0, 0.0, 0.0, 0.0, 0.0, 0.0, 0.0, 0.0, 0.0, 0.0, 0.0, 0.0, 0.0, 0.0, 0.0, 0.0, 0.0, 0.0, 0.0, 0.0, 0.0, 0.0, 0.0, 0.0, 0.0, 0.0, 0.0, 0.0, 0.0, 0.0, 0.0, 0.0, 0.0, 0.0, 0.0, 0.0, 0.0, 0.0, 0.0, 0.0, 0.0, 0.0, 0.0, 0.0, 0.0, 0.0, 0.0, 0.0, 0.0, 0.0, 0.0, 0.0, 0.0, 0.0, 0.0, 0.0, 0.0, 0.0, 0.0, 0.0, 0.0, 0.0, 0.0, 0.0, 0.0, 0.0, 0.0, 0.0, 0.0, 0.0, 0.0, 0.0, 0.0, 0.0, 0.0, 0.0, 0.0, 0.0, 0.0, 0.0, 0.0, 0.0, 0.0, 0.0, 0.0, 0.0, 0.0, 0.0, 0.0, 0.0, 0.0, 0.0, 0.0, 0.0, 0.0, 0.0, 0.0, 0.0, 0.0, 0.0, 0.0, 0.0, 0.0, 0.0, 0.0, 0.0, 0.0, 0.0, 0.0, 0.0, 0.0, 0.0, 0.0, 0.0, 0.0, 0.0, 0.0, 0.0, 0.0, 0.0, 0.0, 0.0, 0.0, 0.0, 0.0, 0.0, 0.0, 0.0, 0.0, 0.0, 0.0, 0.0, 0.0, 0.0, 0.0, 0.0, 0.0, 0.0, 0.0, 0.0, 0.0, 0.0, 0.0, 0.0, 0.0, 0.0, 0.0, 0.0, 0.0, 0.0, 0.0, 0.0, 0.0, 0.0, 0.0, 0.0, 0.0, 0.0, 0.0, 0.0, 0.0, 0.0, 0.0, 0.0, 0.0, 0.0, 0.0, 0.0, 0.0, 0.0, 0.0, 0.0, 0.0, 0.0, 0.0, 0.0, 0.0, 0.0, 0.0, 0.0, 0.0, 0.0, 0.0, 0.0, 0.0, 0.0, 0.0, 0.0, 0.0, 0.0, 0.0, 0.0, 0.0, 0.0, 0.0, 0.0, 0.0, 0.0, 0.0, 0.0, 0.0, 0.0, 0.0, 0.0, 0.0, 0.0, 0.0, 0.0, 0.0, 0.0, 0.0, 0.0, 0.0, 0.0, 0.0, 0.0, 0.0, 0.0, 0.0, 0.0, 0.0, 0.0, 0.0, 0.0, 0.0, 0.0, 0.0, 0.0, 0.0, 0.0, 0.0, 0.0, 0.0, 0.0, 0.0, 0.0, 0.0, 0.0, 0.0, 0.0, 0.0, 0.0, 0.0, 0.0, 0.0, 0.0, 0.0, 0.0, 0.0, 0.0, 0.0, 0.0, 0.0, 0.0, 0.0, 0.0, 0.0, 0.0, 0.0, 0.0, 0.0, 0.0, 0.0, 0.0, 0.0, 0.0, 0.0, 0.0, 0.0, 0.0, 0.0, 0.0, 0.0, 0.0, 0.0, 0.0, 0.0, 0.0, 0.0, 0.0, 0.0, 0.0, 0.0, 0.0, 0.0, 0.0, 0.0, 0.0, 0.0, 0.0, 0.0, 0.0, 0.0, 0.0, 0.0, 0.0, 0.0, 0.0, 0.0, 0.0, 0.0, 0.0, 0.0, 0.0, 0.0, 0.0, 0.0, 0.0, 0.0, 0.0, 0.0, 0.0, 0.0, 0.0, 0.0, 0.0, 0.0, 0.0, 0.0, 0.0, 0.0, 0.0, 0.0, 0.0, 0.0, 0.0, 0.0, 0.0, 0.0, 0.0, 0.0, 0.0, 0.0, 0.0, 0.2658, 0.953, 0.4907, 0.757, 0.628, 0.757, 0.2658, 0.953, 0.372, 0.757, 0.4907, 0.757, 0.04094, 0.757, 0.1472, 0.757, 0.2534, 0.953, 0.8528, 0.757, 0.7466, 0.953, 0.628, 0.757, 0.9616, 0.7584, 0.7466, 0.953, 0.8528, 0.757, 0.1472, 0.757, 0.372, 0.757, 0.2534, 0.953, 0.8528, 0.757, 0.628, 0.757, 0.628, 0.5, 0.8528, 0.5, 0.1472, 0.757, 0.04094, 0.757, 0.04094, 0.5, 0.1472, 0.5, 0.4907, 0.757, 0.372, 0.757, 0.372, 0.5, 0.4907, 0.5, 0.628, 0.757, 0.5, 0.7522, 0.5, 0.5, 0.628, 0.5, 0.0371, 0.7522, 0.8528, 0.757, 0.8528, 0.5, 0.0371, 0.5, 0.372, 0.757, 0.1472, 0.757, 0.1472, 0.5, 0.372, 0.5, 0.8528, 0.4358, 0.628, 0.4358, 0.628, 0.3715, 0.8528, 0.3715, 0.1472, 0.4358, 0.04094, 0.4358, 0.04094, 0.3715, 0.1472, 0.3715, 0.4907, 0.4358, 0.372, 0.4358, 0.372, 0.3715, 0.4907, 0.3715, 0.628, 0.4358, 0.5, 0.4369, 0.5, 0.3739, 0.628, 0.3715, 0.0371, 0.4369, 0.8528, 0.4358, 0.8528, 0.3715, 0.0371, 0.3739, 0.372, 0.4358, 0.1472, 0.4358, 0.1472, 0.3715, 0.372, 0.3715, 0.8528, 0.3715, 0.628, 0.3715, 0.628, 0.3073, 0.8528, 0.3073, 0.1472, 0.3715, 0.04094, 0.3715, 0.04094, 0.3073, 0.1472, 0.3073, 0.4907, 0.3715, 0.372, 0.3715, 0.372, 0.3073, 0.4907, 0.3073, 0.628, 0.3715, 0.5, 0.3739, 0.5, 0.3108, 0.628, 0.3073, 0.0371, 0.3739, 0.8528, 0.3715, 0.8528, 0.3073, 0.0371, 0.3108, 0.372, 0.3715, 0.1472, 0.3715, 0.1472, 0.3073, 0.372, 0.3073, 0.372, 0.5, 0.1472, 0.5, 0.1472, 0.4358, 0.372, 0.4358, 0.0371, 0.5, 0.8528, 0.5, 0.8528, 0.4358, 0.0371, 0.4369, 0.628, 0.5, 0.5, 0.5, 0.5, 0.4369, 0.628, 0.4358, 0.4907, 0.5, 0.372, 0.5, 0.372, 0.4358, 0.4907, 0.4358, 0.1472, 0.5, 0.04094, 0.5, 0.04094, 0.4358, 0.1472, 0.4358, 0.8528, 0.5, 0.628, 0.5, 0.628, 0.4358, 0.8528, 0.4358, 0.2658, 0.953, 0.4907, 0.757, 0.628, 0.757, 0.2658, 0.953, 0.372, 0.757, 0.4907, 0.757, 0.04094, 0.757, 0.1472, 0.757, 0.2534, 0.953, 0.8528, 0.757, 0.7466, 0.953, 0.628, 0.757, 0.9616, 0.7584, 0.7466, 0.953, 0.8528, 0.757, 0.1472, 0.757, 0.372, 0.757, 0.2534, 0.953, 0.8528, 0.757, 0.628, 0.757, 0.628, 0.5, 0.8528, 0.5, 0.1472, 0.757, 0.04094, 0.757, 0.04094, 0.5, 0.1472, 0.5, 0.4907, 0.757, 0.372, 0.757, 0.372, 0.5, 0.4907, 0.5, 0.628, 0.757, 0.5, 0.7522, 0.5, 0.5, 0.628, 0.5, 0.0371, 0.7522, 0.8528, 0.757, 0.8528, 0.5, 0.0371, 0.5, 0.372, 0.757, 0.1472, 0.757, 0.1472, 0.5, 0.372, 0.5, 0.8528, 0.4358, 0.628, 0.4358, 0.628, 0.3715, 0.8528, 0.3715, 0.1472, 0.4358, 0.04094, 0.4358, 0.04094, 0.3715, 0.1472, 0.3715, 0.4907, 0.4358, 0.372, 0.4358, 0.372, 0.3715, 0.4907, 0.3715, 0.628, 0.4358, 0.5, 0.4369, 0.5, 0.3739, 0.628, 0.3715, 0.0371, 0.4369, 0.8528, 0.4358, 0.8528, 0.3715, 0.0371, 0.3739, 0.372, 0.4358, 0.1472, 0.4358, 0.1472, 0.3715, 0.372, 0.3715, 0.8528, 0.3715, 0.628, 0.3715, 0.628, 0.3073, 0.8528, 0.3073, 0.1472, 0.3715, 0.04094, 0.3715, 0.04094, 0.3073, 0.1472, 0.3073, 0.4907, 0.3715, 0.372, 0.3715, 0.372, 0.3073, 0.4907, 0.3073, 0.628, 0.3715, 0.5, 0.3739, 0.5, 0.3108, 0.628, 0.3073, 0.0371, 0.3739, 0.8528, 0.3715, 0.8528, 0.3073, 0.0371, 0.3108, 0.372, 0.3715, 0.1472, 0.3715, 0.1472, 0.3073, 0.372, 0.3073, 0.372, 0.5, 0.1472, 0.5, 0.1472, 0.4358, 0.372, 0.4358, 0.0371, 0.5, 0.8528, 0.5, 0.8528, 0.4358, 0.0371, 0.4369, 0.628, 0.5, 0.5, 0.5, 0.5, 0.4369, 0.628, 0.4358, 0.4907, 0.5, 0.372, 0.5, 0.372, 0.4358, 0.4907, 0.4358, 0.1472, 0.5, 0.04094, 0.5, 0.04094, 0.4358, 0.1472, 0.4358, 0.8528, 0.5, 0.628, 0.5, 0.628, 0.4358, 0.8528, 0.4358, 0.2658, 0.953, 0.4907, 0.757, 0.628, 0.757, 0.2658, 0.953, 0.372, 0.757, 0.4907, 0.757, 0.04094, 0.757, 0.1472, 0.757, 0.2534, 0.953, 0.8528, 0.757, 0.7466, 0.953, 0.628, 0.757, 0.9616, 0.7584, 0.7466, 0.953, 0.8528, 0.757, 0.1472, 0.757, 0.372, 0.757, 0.2534, 0.953, 0.8528, 0.757, 0.628, 0.757, 0.628, 0.5, 0.8528, 0.5, 0.1472, 0.757, 0.04094, 0.757, 0.04094, 0.5, 0.1472, 0.5, 0.4907, 0.757, 0.372, 0.757, 0.372, 0.5, 0.4907, 0.5, 0.628, 0.757, 0.5, 0.7522, 0.5, 0.5, 0.628, 0.5, 0.0371, 0.7522, 0.8528, 0.757, 0.8528, 0.5, 0.0371, 0.5, 0.372, 0.757, 0.1472, 0.757, 0.1472, 0.5, 0.372, 0.5, 0.8528, 0.4358, 0.628, 0.4358, 0.628, 0.3715, 0.8528, 0.3715, 0.1472, 0.4358, 0.04094, 0.4358, 0.04094, 0.3715, 0.1472, 0.3715, 0.4907, 0.4358, 0.372, 0.4358, 0.372, 0.3715, 0.4907, 0.3715, 0.628, 0.4358, 0.5, 0.4369, 0.5, 0.3739, 0.628, 0.3715, 0.0371, 0.4369, 0.8528, 0.4358, 0.8528, 0.3715, 0.0371, 0.3739, 0.372, 0.4358, 0.1472, 0.4358, 0.1472, 0.3715, 0.372, 0.3715, 0.8528, 0.3715, 0.628, 0.3715, 0.628, 0.3073, 0.8528, 0.3073, 0.1472, 0.3715, 0.04094, 0.3715, 0.04094, 0.3073, 0.1472, 0.3073, 0.4907, 0.3715, 0.372, 0.3715, 0.372, 0.3073, 0.4907, 0.3073, 0.628, 0.3715, 0.5, 0.3739, 0.5, 0.3108, 0.628, 0.3073, 0.0371, 0.3739, 0.8528, 0.3715, 0.8528, 0.3073, 0.0371, 0.3108, 0.372, 0.3715, 0.1472, 0.3715, 0.1472, 0.3073, 0.372, 0.3073, 0.372, 0.5, 0.1472, 0.5, 0.1472, 0.4358, 0.372, 0.4358, 0.0371, 0.5, 0.8528, 0.5, 0.8528, 0.4358, 0.0371, 0.4369, 0.628, 0.5, 0.5, 0.5, 0.5, 0.4369, 0.628, 0.4358, 0.4907, 0.5, 0.372, 0.5, 0.372, 0.4358, 0.4907, 0.4358, 0.1472, 0.5, 0.04094, 0.5, 0.04094, 0.4358, 0.1472, 0.4358, 0.8528, 0.5, 0.628, 0.5, 0.628, 0.4358, 0.8528, 0.4358, 0.2658, 0.953, 0.4907, 0.757, 0.628, 0.757, 0.2658, 0.953, 0.372, 0.757, 0.4907, 0.757, 0.04094, 0.757, 0.1472, 0.757, 0.2534, 0.953, 0.8528, 0.757, 0.7466, 0.953, 0.628, 0.757, 0.9616, 0.7584, 0.7466, 0.953, 0.8528, 0.757, 0.1472, 0.757, 0.372, 0.757, 0.2534, 0.953, 0.8528, 0.757, 0.628, 0.757, 0.628, 0.5, 0.8528, 0.5, 0.1472, 0.757, 0.04094, 0.757, 0.04094, 0.5, 0.1472, 0.5, 0.4907, 0.757, 0.372, 0.757, 0.372, 0.5, 0.4907, 0.5, 0.628, 0.757, 0.5, 0.7522, 0.5, 0.5, 0.628, 0.5, 0.0371, 0.7522, 0.8528, 0.757, 0.8528, 0.5, 0.0371, 0.5, 0.372, 0.757, 0.1472, 0.757, 0.1472, 0.5, 0.372, 0.5, 0.8528, 0.4358, 0.628, 0.4358, 0.628, 0.3715, 0.8528, 0.3715, 0.1472, 0.4358, 0.04094, 0.4358, 0.04094, 0.3715, 0.1472, 0.3715, 0.4907, 0.4358, 0.372, 0.4358, 0.372, 0.3715, 0.4907, 0.3715, 0.628, 0.4358, 0.5, 0.4369, 0.5, 0.3739, 0.628, 0.3715, 0.0371, 0.4369, 0.8528, 0.4358, 0.8528, 0.3715, 0.0371, 0.3739, 0.372, 0.4358, 0.1472, 0.4358, 0.1472, 0.3715, 0.372, 0.3715, 0.8528, 0.3715, 0.628, 0.3715, 0.628, 0.3073, 0.8528, 0.3073, 0.1472, 0.3715, 0.04094, 0.3715, 0.04094, 0.3073, 0.1472, 0.3073, 0.4907, 0.3715, 0.372, 0.3715, 0.372, 0.3073, 0.4907, 0.3073, 0.628, 0.3715, 0.5, 0.3739, 0.5, 0.3108, 0.628, 0.3073, 0.0371, 0.3739, 0.8528, 0.3715, 0.8528, 0.3073, 0.0371, 0.3108, 0.372, 0.3715, 0.1472, 0.3715, 0.1472, 0.3073, 0.372, 0.3073, 0.372, 0.5, 0.1472, 0.5, 0.1472, 0.4358, 0.372, 0.4358, 0.0371, 0.5, 0.8528, 0.5, 0.8528, 0.4358, 0.0371, 0.4369, 0.628, 0.5, 0.5, 0.5, 0.5, 0.4369, 0.628, 0.4358, 0.4907, 0.5, 0.372, 0.5, 0.372, 0.4358, 0.4907, 0.4358, 0.1472, 0.5, 0.04094, 0.5, 0.04094, 0.4358, 0.1472, 0.4358, 0.8528, 0.5, 0.628, 0.5, 0.628, 0.4358, 0.8528, 0.4358, 0.2658, 0.953, 0.4907, 0.757, 0.628, 0.757, 0.2658, 0.953, 0.372, 0.757, 0.4907, 0.757, 0.04094, 0.757, 0.1472, 0.757, 0.2534, 0.953, 0.8528, 0.757, 0.7466, 0.953, 0.628, 0.757, 0.9616, 0.7584, 0.7466, 0.953, 0.8528, 0.757, 0.1472, 0.757, 0.372, 0.757, 0.2534, 0.953, 0.8528, 0.757, 0.628, 0.757, 0.628, 0.5, 0.8528, 0.5, 0.1472, 0.757, 0.04094, 0.757, 0.04094, 0.5, 0.1472, 0.5, 0.4907, 0.757, 0.372, 0.757, 0.372, 0.5, 0.4907, 0.5, 0.628, 0.757, 0.5, 0.7522, 0.5, 0.5, 0.628, 0.5, 0.0371, 0.7522, 0.8528, 0.757, 0.8528, 0.5, 0.0371, 0.5, 0.372, 0.757, 0.1472, 0.757, 0.1472, 0.5, 0.372, 0.5, 0.8528, 0.4358, 0.628, 0.4358, 0.628, 0.3715, 0.8528, 0.3715, 0.1472, 0.4358, 0.04094, 0.4358, 0.04094, 0.3715, 0.1472, 0.3715, 0.4907, 0.4358, 0.372, 0.4358, 0.372, 0.3715, 0.4907, 0.3715, 0.628, 0.4358, 0.5, 0.4369, 0.5, 0.3739, 0.628, 0.3715, 0.0371, 0.4369, 0.8528, 0.4358, 0.8528, 0.3715, 0.0371, 0.3739, 0.372, 0.4358, 0.1472, 0.4358, 0.1472, 0.3715, 0.372, 0.3715, 0.8528, 0.3715, 0.628, 0.3715, 0.628, 0.3073, 0.8528, 0.3073, 0.1472, 0.3715, 0.04094, 0.3715, 0.04094, 0.3073, 0.1472, 0.3073, 0.4907, 0.3715, 0.372, 0.3715, 0.372, 0.3073, 0.4907, 0.3073, 0.628, 0.3715, 0.5, 0.3739, 0.5, 0.3108, 0.628, 0.3073, 0.0371, 0.3739, 0.8528, 0.3715, 0.8528, 0.3073, 0.0371, 0.3108, 0.372, 0.3715, 0.1472, 0.3715, 0.1472, 0.3073, 0.372, 0.3073, 0.372, 0.5, 0.1472, 0.5, 0.1472, 0.4358, 0.372, 0.4358, 0.0371, 0.5, 0.8528, 0.5, 0.8528, 0.4358, 0.0371, 0.4369, 0.628, 0.5, 0.5, 0.5, 0.5, 0.4369, 0.628, 0.4358, 0.4907, 0.5, 0.372, 0.5, 0.372, 0.4358, 0.4907, 0.4358, 0.1472, 0.5, 0.04094, 0.5, 0.04094, 0.4358, 0.1472, 0.4358, 0.8528, 0.5, 0.628, 0.5, 0.628, 0.4358, 0.8528, 0.4358, 0.2658, 0.953, 0.4907, 0.757, 0.628, 0.757, 0.2658, 0.953, 0.372, 0.757, 0.4907, 0.757, 0.04094, 0.757, 0.1472, 0.757, 0.2534, 0.953, 0.8528, 0.757, 0.7466, 0.953, 0.628, 0.757, 0.9616, 0.7584, 0.7466, 0.953, 0.8528, 0.757, 0.1472, 0.757, 0.372, 0.757, 0.2534, 0.953, 0.8528, 0.757, 0.628, 0.757, 0.628, 0.5, 0.8528, 0.5, 0.1472, 0.757, 0.04094, 0.757, 0.04094, 0.5, 0.1472, 0.5, 0.4907, 0.757, 0.372, 0.757, 0.372, 0.5, 0.4907, 0.5, 0.628, 0.757, 0.5, 0.7522, 0.5, 0.5, 0.628, 0.5, 0.0371, 0.7522, 0.8528, 0.757, 0.8528, 0.5, 0.0371, 0.5, 0.372, 0.757, 0.1472, 0.757, 0.1472, 0.5, 0.372, 0.5, 0.8528, 0.4358, 0.628, 0.4358, 0.628, 0.3715, 0.8528, 0.3715, 0.1472, 0.4358, 0.04094, 0.4358, 0.04094, 0.3715, 0.1472, 0.3715, 0.4907, 0.4358, 0.372, 0.4358, 0.372, 0.3715, 0.4907, 0.3715, 0.628, 0.4358, 0.5, 0.4369, 0.5, 0.3739, 0.628, 0.3715, 0.0371, 0.4369, 0.8528, 0.4358, 0.8528, 0.3715, 0.0371, 0.3739, 0.372, 0.4358, 0.1472, 0.4358, 0.1472, 0.3715, 0.372, 0.3715, 0.8528, 0.3715, 0.628, 0.3715, 0.628, 0.3073, 0.8528, 0.3073, 0.1472, 0.3715, 0.04094, 0.3715, 0.04094, 0.3073, 0.1472, 0.3073, 0.4907, 0.3715, 0.372, 0.3715, 0.372, 0.3073, 0.4907, 0.3073, 0.628, 0.3715, 0.5, 0.3739, 0.5, 0.3108, 0.628, 0.3073, 0.0371, 0.3739, 0.8528, 0.3715, 0.8528, 0.3073, 0.0371, 0.3108, 0.372, 0.3715, 0.1472, 0.3715, 0.1472, 0.3073, 0.372, 0.3073, 0.372, 0.5, 0.1472, 0.5, 0.1472, 0.4358, 0.372, 0.4358, 0.0371, 0.5, 0.8528, 0.5, 0.8528, 0.4358, 0.0371, 0.4369, 0.628, 0.5, 0.5, 0.5, 0.5, 0.4369, 0.628, 0.4358, 0.4907, 0.5, 0.372, 0.5, 0.372, 0.4358, 0.4907, 0.4358, 0.1472, 0.5, 0.04094, 0.5, 0.04094, 0.4358, 0.1472, 0.4358, 0.8528, 0.5, 0.628, 0.5, 0.628, 0.4358, 0.8528, 0.4358, 0.2658, 0.953, 0.4907, 0.757, 0.628, 0.757, 0.2658, 0.953, 0.372, 0.757, 0.4907, 0.757, 0.04094, 0.757, 0.1472, 0.757, 0.2534, 0.953, 0.8528, 0.757, 0.7466, 0.953, 0.628, 0.757, 0.9616, 0.7584, 0.7466, 0.953, 0.8528, 0.757, 0.1472, 0.757, 0.372, 0.757, 0.2534, 0.953, 0.8528, 0.757, 0.628, 0.757, 0.628, 0.5, 0.8528, 0.5, 0.1472, 0.757, 0.04094, 0.757, 0.04094, 0.5, 0.1472, 0.5, 0.4907, 0.757, 0.372, 0.757, 0.372, 0.5, 0.4907, 0.5, 0.628, 0.757, 0.5, 0.7522, 0.5, 0.5, 0.628, 0.5, 0.0371, 0.7522, 0.8528, 0.757, 0.8528, 0.5, 0.0371, 0.5, 0.372, 0.757, 0.1472, 0.757, 0.1472, 0.5, 0.372, 0.5, 0.8528, 0.4358, 0.628, 0.4358, 0.628, 0.3715, 0.8528, 0.3715, 0.1472, 0.4358, 0.04094, 0.4358, 0.04094, 0.3715, 0.1472, 0.3715, 0.4907, 0.4358, 0.372, 0.4358, 0.372, 0.3715, 0.4907, 0.3715, 0.628, 0.4358, 0.5, 0.4369, 0.5, 0.3739, 0.628, 0.3715, 0.0371, 0.4369, 0.8528, 0.4358, 0.8528, 0.3715, 0.0371, 0.3739, 0.372, 0.4358, 0.1472, 0.4358, 0.1472, 0.3715, 0.372, 0.3715, 0.8528, 0.3715, 0.628, 0.3715, 0.628, 0.3073, 0.8528, 0.3073, 0.1472, 0.3715, 0.04094, 0.3715, 0.04094, 0.3073, 0.1472, 0.3073, 0.4907, 0.3715, 0.372, 0.3715, 0.372, 0.3073, 0.4907, 0.3073, 0.628, 0.3715, 0.5, 0.3739, 0.5, 0.3108, 0.628, 0.3073, 0.0371, 0.3739, 0.8528, 0.3715, 0.8528, 0.3073, 0.0371, 0.3108, 0.372, 0.3715, 0.1472, 0.3715, 0.1472, 0.3073, 0.372, 0.3073, 0.372, 0.5, 0.1472, 0.5, 0.1472, 0.4358, 0.372, 0.4358, 0.0371, 0.5, 0.8528, 0.5, 0.8528, 0.4358, 0.0371, 0.4369, 0.628, 0.5, 0.5, 0.5, 0.5, 0.4369, 0.628, 0.4358, 0.4907, 0.5, 0.372, 0.5, 0.372, 0.4358, 0.4907, 0.4358, 0.1472, 0.5, 0.04094, 0.5, 0.04094, 0.4358, 0.1472, 0.4358, 0.8528, 0.5, 0.628, 0.5, 0.628, 0.4358, 0.8528, 0.4358, 0.2658, 0.953, 0.4907, 0.757, 0.628, 0.757, 0.2658, 0.953, 0.372, 0.757, 0.4907, 0.757, 0.04094, 0.757, 0.1472, 0.757, 0.2534, 0.953, 0.8528, 0.757, 0.7466, 0.953, 0.628, 0.757, 0.9616, 0.7584, 0.7466, 0.953, 0.8528, 0.757, 0.1472, 0.757, 0.372, 0.757, 0.2534, 0.953, 0.8528, 0.757, 0.628, 0.757, 0.628, 0.5, 0.8528, 0.5, 0.1472, 0.757, 0.04094, 0.757, 0.04094, 0.5, 0.1472, 0.5, 0.4907, 0.757, 0.372, 0.757, 0.372, 0.5, 0.4907, 0.5, 0.628, 0.757, 0.5, 0.7522, 0.5, 0.5, 0.628, 0.5, 0.0371, 0.7522, 0.8528, 0.757, 0.8528, 0.5, 0.0371, 0.5, 0.372, 0.757, 0.1472, 0.757, 0.1472, 0.5, 0.372, 0.5, 0.8528, 0.4358, 0.628, 0.4358, 0.628, 0.3715, 0.8528, 0.3715, 0.1472, 0.4358, 0.04094, 0.4358, 0.04094, 0.3715, 0.1472, 0.3715, 0.4907, 0.4358, 0.372, 0.4358, 0.372, 0.3715, 0.4907, 0.3715, 0.628, 0.4358, 0.5, 0.4369, 0.5, 0.3739, 0.628, 0.3715, 0.0371, 0.4369, 0.8528, 0.4358, 0.8528, 0.3715, 0.0371, 0.3739, 0.372, 0.4358, 0.1472, 0.4358, 0.1472, 0.3715, 0.372, 0.3715, 0.8528, 0.3715, 0.628, 0.3715, 0.628, 0.3073, 0.8528, 0.3073, 0.1472, 0.3715, 0.04094, 0.3715, 0.04094, 0.3073, 0.1472, 0.3073, 0.4907, 0.3715, 0.372, 0.3715, 0.372, 0.3073, 0.4907, 0.3073, 0.628, 0.3715, 0.5, 0.3739, 0.5, 0.3108, 0.628, 0.3073, 0.0371, 0.3739, 0.8528, 0.3715, 0.8528, 0.3073, 0.0371, 0.3108, 0.372, 0.3715, 0.1472, 0.3715, 0.1472, 0.3073, 0.372, 0.3073, 0.372, 0.5, 0.1472, 0.5, 0.1472, 0.4358, 0.372, 0.4358, 0.0371, 0.5, 0.8528, 0.5, 0.8528, 0.4358, 0.0371, 0.4369, 0.628, 0.5, 0.5, 0.5, 0.5, 0.4369, 0.628, 0.4358, 0.4907, 0.5, 0.372, 0.5, 0.372, 0.4358, 0.4907, 0.4358, 0.1472, 0.5, 0.04094, 0.5, 0.04094, 0.4358, 0.1472, 0.4358, 0.8528, 0.5, 0.628, 0.5, 0.628, 0.4358, 0.8528, 0.4358, 0.2658, 0.953, 0.4907, 0.757, 0.628, 0.757, 0.2658, 0.953, 0.372, 0.757, 0.4907, 0.757, 0.04094, 0.757, 0.1472, 0.757, 0.2534, 0.953, 0.8528, 0.757, 0.7466, 0.953, 0.628, 0.757, 0.9616, 0.7584, 0.7466, 0.953, 0.8528, 0.757, 0.1472, 0.757, 0.372, 0.757, 0.2534, 0.953, 0.8528, 0.757, 0.628, 0.757, 0.628, 0.5, 0.8528, 0.5, 0.1472, 0.757, 0.04094, 0.757, 0.04094, 0.5, 0.1472, 0.5, 0.4907, 0.757, 0.372, 0.757, 0.372, 0.5, 0.4907, 0.5, 0.628, 0.757, 0.5, 0.7522, 0.5, 0.5, 0.628, 0.5, 0.0371, 0.7522, 0.8528, 0.757, 0.8528, 0.5, 0.0371, 0.5, 0.372, 0.757, 0.1472, 0.757, 0.1472, 0.5, 0.372, 0.5, 0.8528, 0.4358, 0.628, 0.4358, 0.628, 0.3715, 0.8528, 0.3715, 0.1472, 0.4358, 0.04094, 0.4358, 0.04094, 0.3715, 0.1472, 0.3715, 0.4907, 0.4358, 0.372, 0.4358, 0.372, 0.3715, 0.4907, 0.3715, 0.628, 0.4358, 0.5, 0.4369, 0.5, 0.3739, 0.628, 0.3715, 0.0371, 0.4369, 0.8528, 0.4358, 0.8528, 0.3715, 0.0371, 0.3739, 0.372, 0.4358, 0.1472, 0.4358, 0.1472, 0.3715, 0.372, 0.3715, 0.8528, 0.3715, 0.628, 0.3715, 0.628, 0.3073, 0.8528, 0.3073, 0.1472, 0.3715, 0.04094, 0.3715, 0.04094, 0.3073, 0.1472, 0.3073, 0.4907, 0.3715, 0.372, 0.3715, 0.372, 0.3073, 0.4907, 0.3073, 0.628, 0.3715, 0.5, 0.3739, 0.5, 0.3108, 0.628, 0.3073, 0.0371, 0.3739, 0.8528, 0.3715, 0.8528, 0.3073, 0.0371, 0.3108, 0.372, 0.3715, 0.1472, 0.3715, 0.1472, 0.3073, 0.372, 0.3073, 0.372, 0.5, 0.1472, 0.5, 0.1472, 0.4358, 0.372, 0.4358, 0.0371, 0.5, 0.8528, 0.5, 0.8528, 0.4358, 0.0371, 0.4369, 0.628, 0.5, 0.5, 0.5, 0.5, 0.4369, 0.628, 0.4358, 0.4907, 0.5, 0.372, 0.5, 0.372, 0.4358, 0.4907, 0.4358, 0.1472, 0.5, 0.04094, 0.5, 0.04094, 0.4358, 0.1472, 0.4358, 0.8528, 0.5, 0.628, 0.5, 0.628, 0.4358, 0.8528, 0.4358, 0.2658, 0.953, 0.4907, 0.757, 0.628, 0.757, 0.2658, 0.953, 0.372, 0.757, 0.4907, 0.757, 0.04094, 0.757, 0.1472, 0.757, 0.2534, 0.953, 0.8528, 0.757, 0.7466, 0.953, 0.628, 0.757, 0.9616, 0.7584, 0.7466, 0.953, 0.8528, 0.757, 0.1472, 0.757, 0.372, 0.757, 0.2534, 0.953, 0.8528, 0.757, 0.628, 0.757, 0.628, 0.5, 0.8528, 0.5, 0.1472, 0.757, 0.04094, 0.757, 0.04094, 0.5, 0.1472, 0.5, 0.4907, 0.757, 0.372, 0.757, 0.372, 0.5, 0.4907, 0.5, 0.628, 0.757, 0.5, 0.7522, 0.5, 0.5, 0.628, 0.5, 0.0371, 0.7522, 0.8528, 0.757, 0.8528, 0.5, 0.0371, 0.5, 0.372, 0.757, 0.1472, 0.757, 0.1472, 0.5, 0.372, 0.5, 0.8528, 0.4358, 0.628, 0.4358, 0.628, 0.3715, 0.8528, 0.3715, 0.1472, 0.4358, 0.04094, 0.4358, 0.04094, 0.3715, 0.1472, 0.3715, 0.4907, 0.4358, 0.372, 0.4358, 0.372, 0.3715, 0.4907, 0.3715, 0.628, 0.4358, 0.5, 0.4369, 0.5, 0.3739, 0.628, 0.3715, 0.0371, 0.4369, 0.8528, 0.4358, 0.8528, 0.3715, 0.0371, 0.3739, 0.372, 0.4358, 0.1472, 0.4358, 0.1472, 0.3715, 0.372, 0.3715, 0.8528, 0.3715, 0.628, 0.3715, 0.628, 0.3073, 0.8528, 0.3073, 0.1472, 0.3715, 0.04094, 0.3715, 0.04094, 0.3073, 0.1472, 0.3073, 0.4907, 0.3715, 0.372, 0.3715, 0.372, 0.3073, 0.4907, 0.3073, 0.628, 0.3715, 0.5, 0.3739, 0.5, 0.3108, 0.628, 0.3073, 0.0371, 0.3739, 0.8528, 0.3715, 0.8528, 0.3073, 0.0371, 0.3108, 0.372, 0.3715, 0.1472, 0.3715, 0.1472, 0.3073, 0.372, 0.3073, 0.372, 0.5, 0.1472, 0.5, 0.1472, 0.4358, 0.372, 0.4358, 0.0371, 0.5, 0.8528, 0.5, 0.8528, 0.4358, 0.0371, 0.4369, 0.628, 0.5, 0.5, 0.5, 0.5, 0.4369, 0.628, 0.4358, 0.4907, 0.5, 0.372, 0.5, 0.372, 0.4358, 0.4907, 0.4358, 0.1472, 0.5, 0.04094, 0.5, 0.04094, 0.4358, 0.1472, 0.4358, 0.8528, 0.5, 0.628, 0.5, 0.628, 0.4358, 0.8528, 0.4358, 0.2658, 0.953, 0.4907, 0.757, 0.628, 0.757, 0.2658, 0.953, 0.372, 0.757, 0.4907, 0.757, 0.04094, 0.757, 0.1472, 0.757, 0.2534, 0.953, 0.8528, 0.757, 0.7466, 0.953, 0.628, 0.757, 0.9616, 0.7584, 0.7466, 0.953, 0.8528, 0.757, 0.1472, 0.757, 0.372, 0.757, 0.2534, 0.953, 0.8528, 0.757, 0.628, 0.757, 0.628, 0.5, 0.8528, 0.5, 0.1472, 0.757, 0.04094, 0.757, 0.04094, 0.5, 0.1472, 0.5, 0.4907, 0.757, 0.372, 0.757, 0.372, 0.5, 0.4907, 0.5, 0.628, 0.757, 0.5, 0.7522, 0.5, 0.5, 0.628, 0.5, 0.0371, 0.7522, 0.8528, 0.757, 0.8528, 0.5, 0.0371, 0.5, 0.372, 0.757, 0.1472, 0.757, 0.1472, 0.5, 0.372, 0.5, 0.8528, 0.4358, 0.628, 0.4358, 0.628, 0.3715, 0.8528, 0.3715, 0.1472, 0.4358, 0.04094, 0.4358, 0.04094, 0.3715, 0.1472, 0.3715, 0.4907, 0.4358, 0.372, 0.4358, 0.372, 0.3715, 0.4907, 0.3715, 0.628, 0.4358, 0.5, 0.4369, 0.5, 0.3739, 0.628, 0.3715, 0.0371, 0.4369, 0.8528, 0.4358, 0.8528, 0.3715, 0.0371, 0.3739, 0.372, 0.4358, 0.1472, 0.4358, 0.1472, 0.3715, 0.372, 0.3715, 0.8528, 0.3715, 0.628, 0.3715, 0.628, 0.3073, 0.8528, 0.3073, 0.1472, 0.3715, 0.04094, 0.3715, 0.04094, 0.3073, 0.1472, 0.3073, 0.4907, 0.3715, 0.372, 0.3715, 0.372, 0.3073, 0.4907, 0.3073, 0.628, 0.3715, 0.5, 0.3739, 0.5, 0.3108, 0.628, 0.3073, 0.0371, 0.3739, 0.8528, 0.3715, 0.8528, 0.3073, 0.0371, 0.3108, 0.372, 0.3715, 0.1472, 0.3715, 0.1472, 0.3073, 0.372, 0.3073, 0.372, 0.5, 0.1472, 0.5, 0.1472, 0.4358, 0.372, 0.4358, 0.0371, 0.5, 0.8528, 0.5, 0.8528, 0.4358, 0.0371, 0.4369, 0.628, 0.5, 0.5, 0.5, 0.5, 0.4369, 0.628, 0.4358, 0.4907, 0.5, 0.372, 0.5, 0.372, 0.4358, 0.4907, 0.4358, 0.1472, 0.5, 0.04094, 0.5, 0.04094, 0.4358, 0.1472, 0.4358, 0.8528, 0.5, 0.628, 0.5, 0.628, 0.4358, 0.8528, 0.4358, 0.0, 0.0, 0.0, 0.0, 0.0, 0.0, 0.0, 0.0, 0.0, 0.0, 0.0, 0.0, 0.0, 0.0, 0.0, 0.0, 0.0, 0.0, 0.0, 0.0, 0.0, 0.0, 0.0, 0.0, 0.0, 0.0, 0.0, 0.0, 0.0, 0.0, 0.0, 0.0])
me_cube_024.materials.append(mat_grey)
me_cube_024.materials.append(mat_pink)
me_cube_024.use_remesh_preserve_volume = False
me_cube_024.use_remesh_preserve_attributes = False
me_cube_024.use_mirror_vertex_groups = False
me_cube_024.update()

# ---- objects
ob_mineral = bpy.data.objects.new('Mineral', me_cube_024)

# ---- transforms, parenting, visibility, modifiers, constraints
ob_mineral.location = (0.0, 0.0, 0.0)
ob_mineral.lineart.crease_threshold = 0.0

# ---- collection membership
col_collection_1.objects.link(ob_mineral)

# ---- scene / render settings (as saved in the file)
scene.frame_start = 1; scene.frame_end = 250; scene.frame_set(0)
scene.render.engine = 'CYCLES'
scene.render.resolution_x = 1000
scene.render.resolution_y = 1000
scene.render.dither_intensity = 0.0
scene.cycles.samples = 200
scene.cycles.sampling_pattern = 'TABULATED_SOBOL'
scene.cycles.light_sampling_threshold = 0.0
scene.cycles.use_adaptive_sampling = False
scene.cycles.use_light_tree = False
scene.cycles.caustics_reflective = False
scene.cycles.caustics_refractive = False
scene.cycles.blur_glossy = 0.0
scene.cycles.max_bounces = 2
scene.cycles.pixel_filter_type = 'GAUSSIAN'
scene.cycles.sample_clamp_indirect = 0.0
scene.view_settings.view_transform = 'Standard'
bpy.context.view_layer.update()

# ---- added for rendering (the .blend has no active camera): camera
cam_auto = bpy.data.cameras.new('AutoCamera')
cam_auto.lens = 50.0
cam_auto.sensor_width = 36.0
cam_auto.clip_end = 1000.0
ob_auto_camera = bpy.data.objects.new('AutoCamera', cam_auto)
scene.collection.objects.link(ob_auto_camera)
ob_auto_camera.location = (0.863946, -1.03109, 0.791329)
ob_auto_camera.rotation_euler = (1.09748, -7.21219e-08, 0.694738)
scene.camera = ob_auto_camera
bpy.context.view_layer.update()
